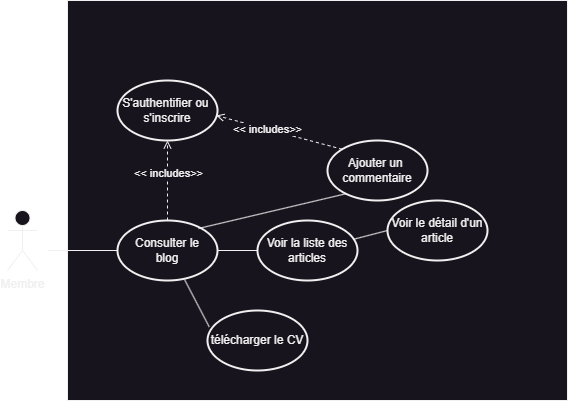

The diagram above was exported from draw.io. Its source (the exported page's mxGraphModel, read from the mxfile embedded in the PNG):
<mxGraphModel dx="1195" dy="697" grid="1" gridSize="10" guides="1" tooltips="1" connect="1" arrows="1" fold="1" page="1" pageScale="1" pageWidth="827" pageHeight="1169" math="0" shadow="0">
  <root>
    <mxCell id="0" />
    <mxCell id="1" parent="0" />
    <mxCell id="UohCL3dkkcLsRkqIbrTQ-1" value="Membre" style="shape=umlActor;verticalLabelPosition=bottom;verticalAlign=top;html=1;" vertex="1" parent="1">
      <mxGeometry x="60" y="320" width="30" height="60" as="geometry" />
    </mxCell>
    <mxCell id="UohCL3dkkcLsRkqIbrTQ-3" value="" style="verticalLabelPosition=bottom;verticalAlign=top;html=1;shape=mxgraph.basic.rect;fillColor2=none;strokeWidth=1;size=20;indent=5;" vertex="1" parent="1">
      <mxGeometry x="120" y="110" width="500" height="400" as="geometry" />
    </mxCell>
    <mxCell id="UohCL3dkkcLsRkqIbrTQ-8" value="Voir la liste des articles" style="strokeWidth=2;html=1;shape=mxgraph.flowchart.start_1;whiteSpace=wrap;" vertex="1" parent="1">
      <mxGeometry x="310" y="330" width="100" height="60" as="geometry" />
    </mxCell>
    <mxCell id="UohCL3dkkcLsRkqIbrTQ-9" value="Consulter le&lt;div&gt;blog&lt;/div&gt;" style="strokeWidth=2;html=1;shape=mxgraph.flowchart.start_1;whiteSpace=wrap;" vertex="1" parent="1">
      <mxGeometry x="170" y="330" width="100" height="60" as="geometry" />
    </mxCell>
    <mxCell id="UohCL3dkkcLsRkqIbrTQ-10" value="S'authentifier ou&amp;nbsp;&lt;div&gt;s'inscrire&lt;/div&gt;" style="strokeWidth=2;html=1;shape=mxgraph.flowchart.start_1;whiteSpace=wrap;" vertex="1" parent="1">
      <mxGeometry x="170" y="190" width="100" height="60" as="geometry" />
    </mxCell>
    <mxCell id="UohCL3dkkcLsRkqIbrTQ-11" value="Ajouter un&amp;nbsp;&lt;div&gt;commentaire&lt;/div&gt;" style="strokeWidth=2;html=1;shape=mxgraph.flowchart.start_1;whiteSpace=wrap;" vertex="1" parent="1">
      <mxGeometry x="380" y="250" width="100" height="60" as="geometry" />
    </mxCell>
    <mxCell id="UohCL3dkkcLsRkqIbrTQ-15" value="Voir le détail d'un article" style="strokeWidth=2;html=1;shape=mxgraph.flowchart.start_1;whiteSpace=wrap;" vertex="1" parent="1">
      <mxGeometry x="440" y="310" width="100" height="60" as="geometry" />
    </mxCell>
    <mxCell id="UohCL3dkkcLsRkqIbrTQ-16" value="télécharger le CV" style="strokeWidth=2;html=1;shape=mxgraph.flowchart.start_1;whiteSpace=wrap;" vertex="1" parent="1">
      <mxGeometry x="260" y="420" width="100" height="60" as="geometry" />
    </mxCell>
    <mxCell id="UohCL3dkkcLsRkqIbrTQ-18" value="" style="endArrow=none;html=1;rounded=0;entryX=0;entryY=0.5;entryDx=0;entryDy=0;entryPerimeter=0;" edge="1" parent="1" target="UohCL3dkkcLsRkqIbrTQ-9">
      <mxGeometry relative="1" as="geometry">
        <mxPoint x="100" y="360" as="sourcePoint" />
        <mxPoint x="380" y="250" as="targetPoint" />
      </mxGeometry>
    </mxCell>
    <mxCell id="UohCL3dkkcLsRkqIbrTQ-19" value="" style="endArrow=none;html=1;rounded=0;" edge="1" parent="1">
      <mxGeometry relative="1" as="geometry">
        <mxPoint x="270" y="360" as="sourcePoint" />
        <mxPoint x="310" y="360" as="targetPoint" />
      </mxGeometry>
    </mxCell>
    <mxCell id="UohCL3dkkcLsRkqIbrTQ-20" value="" style="endArrow=none;html=1;rounded=0;exitX=0.958;exitY=0.314;exitDx=0;exitDy=0;exitPerimeter=0;entryX=0;entryY=0.5;entryDx=0;entryDy=0;entryPerimeter=0;" edge="1" parent="1" source="UohCL3dkkcLsRkqIbrTQ-8" target="UohCL3dkkcLsRkqIbrTQ-15">
      <mxGeometry relative="1" as="geometry">
        <mxPoint x="280" y="370" as="sourcePoint" />
        <mxPoint x="320" y="370" as="targetPoint" />
      </mxGeometry>
    </mxCell>
    <mxCell id="UohCL3dkkcLsRkqIbrTQ-21" value="" style="endArrow=none;html=1;rounded=0;exitX=0.67;exitY=0.983;exitDx=0;exitDy=0;exitPerimeter=0;entryX=0.017;entryY=0.272;entryDx=0;entryDy=0;entryPerimeter=0;" edge="1" parent="1" source="UohCL3dkkcLsRkqIbrTQ-9" target="UohCL3dkkcLsRkqIbrTQ-16">
      <mxGeometry relative="1" as="geometry">
        <mxPoint x="416" y="359" as="sourcePoint" />
        <mxPoint x="480" y="340" as="targetPoint" />
      </mxGeometry>
    </mxCell>
    <mxCell id="UohCL3dkkcLsRkqIbrTQ-23" value="" style="endArrow=open;html=1;rounded=0;exitX=0.5;exitY=0;exitDx=0;exitDy=0;exitPerimeter=0;entryX=0.5;entryY=1;entryDx=0;entryDy=0;entryPerimeter=0;dashed=1;endFill=0;" edge="1" parent="1" source="UohCL3dkkcLsRkqIbrTQ-9" target="UohCL3dkkcLsRkqIbrTQ-10">
      <mxGeometry relative="1" as="geometry">
        <mxPoint x="416" y="359" as="sourcePoint" />
        <mxPoint x="480" y="340" as="targetPoint" />
      </mxGeometry>
    </mxCell>
    <mxCell id="UohCL3dkkcLsRkqIbrTQ-24" value="&amp;lt;&amp;lt; includes&amp;gt;&amp;gt;" style="edgeLabel;html=1;align=center;verticalAlign=middle;resizable=0;points=[];" vertex="1" connectable="0" parent="UohCL3dkkcLsRkqIbrTQ-23">
      <mxGeometry x="0.1958" relative="1" as="geometry">
        <mxPoint as="offset" />
      </mxGeometry>
    </mxCell>
    <mxCell id="UohCL3dkkcLsRkqIbrTQ-25" value="" style="endArrow=none;html=1;rounded=0;exitX=0.81;exitY=0.133;exitDx=0;exitDy=0;exitPerimeter=0;entryX=0.18;entryY=0.889;entryDx=0;entryDy=0;entryPerimeter=0;" edge="1" parent="1" source="UohCL3dkkcLsRkqIbrTQ-9" target="UohCL3dkkcLsRkqIbrTQ-11">
      <mxGeometry relative="1" as="geometry">
        <mxPoint x="426" y="369" as="sourcePoint" />
        <mxPoint x="490" y="350" as="targetPoint" />
      </mxGeometry>
    </mxCell>
    <mxCell id="UohCL3dkkcLsRkqIbrTQ-31" value="" style="endArrow=open;html=1;rounded=0;exitX=0.145;exitY=0.145;exitDx=0;exitDy=0;exitPerimeter=0;entryX=0.987;entryY=0.583;entryDx=0;entryDy=0;entryPerimeter=0;dashed=1;endFill=0;" edge="1" parent="1" source="UohCL3dkkcLsRkqIbrTQ-11" target="UohCL3dkkcLsRkqIbrTQ-10">
      <mxGeometry relative="1" as="geometry">
        <mxPoint x="230" y="340" as="sourcePoint" />
        <mxPoint x="230" y="260" as="targetPoint" />
      </mxGeometry>
    </mxCell>
    <mxCell id="UohCL3dkkcLsRkqIbrTQ-32" value="&amp;lt;&amp;lt; includes&amp;gt;&amp;gt;" style="edgeLabel;html=1;align=center;verticalAlign=middle;resizable=0;points=[];" vertex="1" connectable="0" parent="UohCL3dkkcLsRkqIbrTQ-31">
      <mxGeometry x="0.1958" relative="1" as="geometry">
        <mxPoint as="offset" />
      </mxGeometry>
    </mxCell>
  </root>
</mxGraphModel>